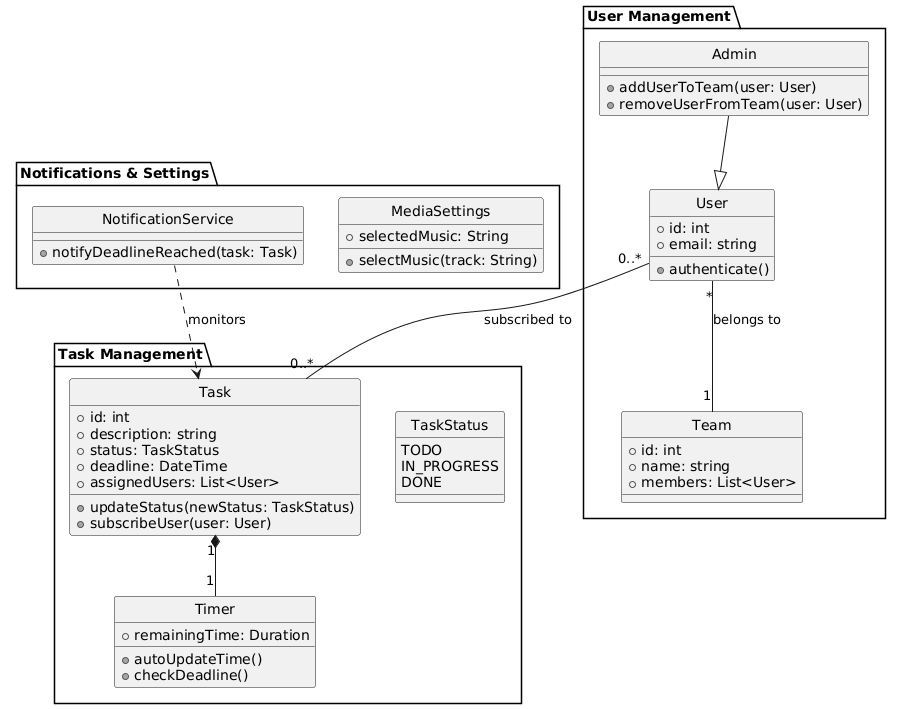

The diagram above was rendered by PlantUML. Its source (embedded in the PNG):
@startuml
skinparam style strictuml
skinparam monochrome true

package "User Management" {
    class User {
        +id: int
        +email: string
        +authenticate()
    }

    class Admin {
        +addUserToTeam(user: User)
        +removeUserFromTeam(user: User)
    }

    class Team {
        +id: int
        +name: string
        +members: List<User>
    }

    Admin --|> User
    User "*" -- "1" Team : belongs to
}

package "Task Management" {
    class Task {
        +id: int
        +description: string
        +status: TaskStatus
        +deadline: DateTime
        +assignedUsers: List<User>
        +updateStatus(newStatus: TaskStatus)
        +subscribeUser(user: User)
    }

    enum TaskStatus {
        TODO
        IN_PROGRESS
        DONE
    }

    class Timer {
        +remainingTime: Duration
        +autoUpdateTime()
        +checkDeadline()
    }

    Task "1" *-- "1" Timer
    User "0..*" -- "0..*" Task : subscribed to
}

package "Notifications & Settings" {
    class NotificationService {
        +notifyDeadlineReached(task: Task)
    }

    class MediaSettings {
        +selectedMusic: String
        +selectMusic(track: String)
    }

    NotificationService ..> Task : monitors
}

' Mapping back to source requirements
' UC-01: Admin management
' UC-02 & UC-05: Timer logic
' UC-03 & UC-06: Task interaction
' FR-4: Media selection

@enduml